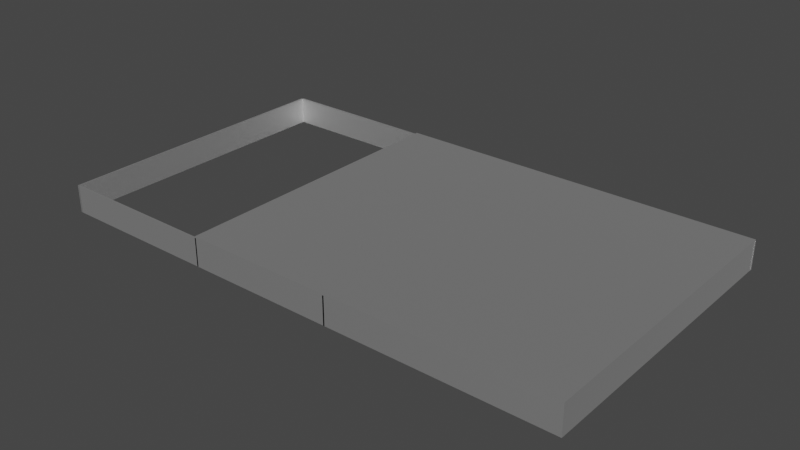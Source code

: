 # Source: boundary.blend  (saved by Blender 2.90.8; exported with 4.5.12 LTS)
import bpy
from mathutils import Matrix  # noqa: F401  (used for matrix-valued properties, if any)

bpy.ops.wm.read_factory_settings(use_empty=True)
scene = bpy.context.scene
scene.name = 'Scene'

# ---- collections
col_collection = bpy.data.collections.new('Collection'); scene.collection.children.link(col_collection)

# ---- materials (node trees are filled in below, after node groups)
mat_metallic = bpy.data.materials.new('metallic')
mat_metallic.use_transparent_shadow = False
mat_metallic.diffuse_color = (1.0, 1.0, 1.0, 1.0)
mat_metallic.roughness = 0.5528
mat_metallic.specular_intensity = 1.0
mat_metallic.metallic = 1.0

# ---- material node trees
mat_metallic.use_nodes = True; mat_metallic.node_tree.nodes.clear()
_N = mat_metallic.node_tree.nodes; _L = mat_metallic.node_tree.links
n0 = _N.new('ShaderNodeBsdfPrincipled'); n0.name = 'Principled BSDF'; n0.location = (10, 300)
n0.distribution = 'GGX'
n0.subsurface_method = 'BURLEY'
n0.inputs[0].default_value = (1.0, 1.0, 1.0, 1.0)
n0.inputs[1].default_value = 1.0
n0.inputs[2].default_value = 0.5528
n0.inputs[3].default_value = 1.45
n0.inputs[13].default_value = 1.0
n0.inputs[27].default_value = (0.0, 0.0, 0.0, 1.0)
n0.inputs[28].default_value = 1.0
n1 = _N.new('ShaderNodeOutputMaterial'); n1.name = 'Material Output'; n1.location = (300, 300)
n2 = _N.new('ShaderNodeNormalMap'); n2.name = 'Normal Map'; n2.location = (-300, -300)
n2.label = 'Normal/Map'
_L.new(n0.outputs[0], n1.inputs[0])
_L.new(n2.outputs[0], n0.inputs[5])
n1.is_active_output = True

# ---- world
world_world = bpy.data.worlds.new('World'); scene.world = world_world
world_world.use_nodes = True; world_world.node_tree.nodes.clear()
_N = world_world.node_tree.nodes; _L = world_world.node_tree.links
n0 = _N.new('ShaderNodeOutputWorld'); n0.name = 'World Output'; n0.location = (300, 300)
n1 = _N.new('ShaderNodeBackground'); n1.name = 'Background'; n1.location = (10, 300)
n1.inputs[0].default_value = (0.05088, 0.05088, 0.05088, 1.0)
_L.new(n1.outputs[0], n0.inputs[0])
n0.is_active_output = True
world_world.color = (0.05088, 0.05088, 0.05088)
world_world.use_sun_shadow = False
world_world.sun_shadow_jitter_overblur = 0.0

# ---- meshes
me_mesh = bpy.data.meshes.new('Mesh')
me_mesh.from_pydata([(-681.7, -661.8, -19.66), (-686.7, -661.8, -19.66), (-681.7, -661.8, 80.34), (-686.7, -661.8, 80.34), (-686.7, -661.8, -19.66), (-686.7, 408.2, -19.66), (-686.7, -661.8, 80.34), (-686.7, 408.2, 80.34), (-686.7, 408.2, -19.66), (-681.7, 408.2, -19.66), (-686.7, 408.2, 80.34), (-681.7, 408.2, 80.34), (-681.7, 408.2, -19.66), (-681.7, -661.8, -19.66), (-681.7, 408.2, 80.34), (-681.7, -661.8, 80.34), (-681.7, -661.8, 80.34), (-686.7, -661.8, 80.34), (-681.7, 408.2, 80.34), (-686.7, 408.2, 80.34), (-681.7, 408.2, -19.66), (-686.7, 408.2, -19.66), (-681.7, -661.8, -19.66), (-686.7, -661.8, -19.66), (-681.7, -661.8, 80.34), (-686.7, -661.8, 80.34), (-681.7, -661.8, 85.34), (-686.7, -661.8, 85.34), (-686.7, -661.8, 80.34), (-686.7, 417.2, 80.34), (-686.7, -661.8, 85.34), (-686.7, 417.2, 85.34), (-686.7, 417.2, 80.34), (-681.7, 417.2, 80.34), (-686.7, 417.2, 85.34), (-681.7, 417.2, 85.34), (640.3, 417.2, 80.34), (640.3, -661.8, 80.34), (640.3, 417.2, 85.34), (640.3, -661.8, 85.34), (-681.7, -661.8, 85.34), (-686.7, -661.8, 85.34), (-681.7, 417.2, 85.34), (-686.7, 417.2, 85.34), (-681.7, 417.2, 80.34), (-686.7, 417.2, 80.34), (-681.7, -661.8, 80.34), (-686.7, -661.8, 80.34), (-181.7, 417.2, 80.34), (-181.7, -661.8, 80.34), (-181.7, 417.2, 85.34), (-181.7, 417.2, 80.34), (-181.7, -661.8, 80.34), (-181.7, -661.8, 85.34), (-181.7, -661.8, 85.34), (-181.7, 417.2, 85.34), (-147.7, 417.2, 80.34), (-147.7, -661.8, 80.34), (-147.7, 417.2, 85.34), (-147.7, 417.2, 80.34), (-147.7, -661.8, 80.34), (-147.7, -661.8, 85.34), (-147.7, -661.8, 85.34), (-147.7, 417.2, 85.34), (-146.7, 417.2, 80.34), (-146.7, -661.8, 80.34), (-146.7, 417.2, 85.34), (-146.7, 417.2, 80.34), (-146.7, -661.8, 80.34), (-146.7, -661.8, 85.34), (-146.7, -661.8, 85.34), (-146.7, 417.2, 85.34), (632.3, 417.2, 80.34), (632.3, -661.8, 80.34), (632.3, 417.2, 85.34), (632.3, 417.2, 80.34), (632.3, -661.8, 80.34), (632.3, -661.8, 85.34), (632.3, -661.8, 85.34), (632.3, 417.2, 85.34), (640.3, 417.2, 80.34), (640.3, -661.8, 80.34), (640.3, 417.2, 85.34), (640.3, 417.2, 80.34), (640.3, -661.8, 80.34), (640.3, -661.8, 85.34), (640.3, -661.8, 85.34), (640.3, 417.2, 85.34), (640.3, -661.8, -19.66), (635.3, -661.8, -19.66), (640.3, -661.8, 80.34), (635.3, -661.8, 80.34), (635.3, -661.8, -19.66), (635.3, 408.2, -19.66), (635.3, -661.8, 80.34), (635.3, 408.2, 80.34), (635.3, 408.2, -19.66), (640.3, 408.2, -19.66), (635.3, 408.2, 80.34), (640.3, 408.2, 80.34), (640.3, 408.2, -19.66), (640.3, -661.8, -19.66), (640.3, 408.2, 80.34), (640.3, -661.8, 80.34), (640.3, -661.8, 80.34), (635.3, -661.8, 80.34), (640.3, 408.2, 80.34), (635.3, 408.2, 80.34), (640.3, 408.2, -19.66), (635.3, 408.2, -19.66), (640.3, -661.8, -19.66), (635.3, -661.8, -19.66), (-1274.0, -661.8, -19.66), (-1279.0, -661.8, -19.66), (-1274.0, -661.8, 80.34), (-1279.0, -661.8, 80.34), (-1279.0, -661.8, -19.66), (-1279.0, 417.2, -19.66), (-1279.0, -661.8, 80.34), (-1279.0, 417.2, 80.34), (-1279.0, 417.2, -19.66), (-1274.0, 417.2, -19.66), (-1279.0, 417.2, 80.34), (-1274.0, 417.2, 80.34), (-1274.0, 417.2, -19.66), (-1274.0, -661.8, -19.66), (-1274.0, 417.2, 80.34), (-1274.0, -661.8, 80.34), (-1274.0, -661.8, 80.34), (-1279.0, -661.8, 80.34), (-1274.0, 417.2, 80.34), (-1279.0, 417.2, 80.34), (-1274.0, 417.2, -19.66), (-1279.0, 417.2, -19.66), (-1274.0, -661.8, -19.66), (-1279.0, -661.8, -19.66), (641.3, 412.2, -19.66), (-1279.0, 412.2, -19.66), (641.3, 412.2, 80.34), (-1279.0, 412.2, 80.34), (-1279.0, 412.2, -19.66), (-1279.0, 417.2, -19.66), (-1279.0, 412.2, 80.34), (-1279.0, 417.2, 80.34), (-1279.0, 417.2, -19.66), (641.3, 417.2, -19.66), (-1279.0, 417.2, 80.34), (641.3, 417.2, 80.34), (641.3, 417.2, -19.66), (641.3, 412.2, -19.66), (641.3, 417.2, 80.34), (641.3, 412.2, 80.34), (641.3, 412.2, 80.34), (-1279.0, 412.2, 80.34), (641.3, 417.2, 80.34), (-1279.0, 417.2, 80.34), (641.3, 417.2, -19.66), (-1279.0, 417.2, -19.66), (641.3, 412.2, -19.66), (-1279.0, 412.2, -19.66), (635.3, -661.8, -19.66), (-1275.0, -661.8, -19.66), (635.3, -661.8, 80.34), (-1275.0, -661.8, 80.34), (-1275.0, -661.8, -19.66), (-1275.0, -656.8, -19.66), (-1275.0, -661.8, 80.34), (-1275.0, -656.8, 80.34), (-1275.0, -656.8, -19.66), (635.3, -656.8, -19.66), (-1275.0, -656.8, 80.34), (635.3, -656.8, 80.34), (635.3, -656.8, -19.66), (635.3, -661.8, -19.66), (635.3, -656.8, 80.34), (635.3, -661.8, 80.34), (635.3, -661.8, 80.34), (-1275.0, -661.8, 80.34), (635.3, -656.8, 80.34), (-1275.0, -656.8, 80.34), (635.3, -656.8, -19.66), (-1275.0, -656.8, -19.66), (635.3, -661.8, -19.66), (-1275.0, -661.8, -19.66), (-146.7, -661.8, -19.66), (-151.7, -661.8, -19.66), (-146.7, -661.8, 80.34), (-151.7, -661.8, 80.34), (-151.7, -661.8, -19.66), (-151.7, 408.2, -19.66), (-151.7, -661.8, 80.34), (-151.7, 408.2, 80.34), (-151.7, 408.2, -19.66), (-146.7, 408.2, -19.66), (-151.7, 408.2, 80.34), (-146.7, 408.2, 80.34), (-146.7, 408.2, -19.66), (-146.7, -661.8, -19.66), (-146.7, 408.2, 80.34), (-146.7, -661.8, 80.34), (-146.7, -661.8, 80.34), (-151.7, -661.8, 80.34), (-146.7, 408.2, 80.34), (-151.7, 408.2, 80.34), (-146.7, 408.2, -19.66), (-151.7, 408.2, -19.66), (-146.7, -661.8, -19.66), (-151.7, -661.8, -19.66)], [], [(0, 2, 1), (1, 2, 3), (4, 6, 5), (5, 6, 7), (8, 10, 9), (9, 10, 11), (12, 14, 13), (13, 14, 15), (16, 18, 17), (17, 18, 19), (20, 22, 21), (21, 22, 23), (24, 26, 25), (25, 26, 27), (28, 30, 29), (29, 30, 31), (32, 34, 33), (33, 34, 35), (36, 38, 37), (37, 38, 39), (40, 42, 41), (41, 42, 43), (44, 46, 45), (45, 46, 47), (44, 48, 46), (46, 48, 49), (35, 50, 33), (33, 50, 51), (24, 52, 26), (26, 52, 53), (40, 54, 42), (42, 54, 55), (48, 56, 49), (49, 56, 57), (50, 58, 51), (51, 58, 59), (52, 60, 53), (53, 60, 61), (54, 62, 55), (55, 62, 63), (56, 64, 57), (57, 64, 65), (58, 66, 59), (59, 66, 67), (60, 68, 61), (61, 68, 69), (62, 70, 63), (63, 70, 71), (64, 72, 65), (65, 72, 73), (66, 74, 67), (67, 74, 75), (68, 76, 69), (69, 76, 77), (70, 78, 71), (71, 78, 79), (72, 80, 73), (73, 80, 81), (74, 82, 75), (75, 82, 83), (76, 84, 77), (77, 84, 85), (78, 86, 79), (79, 86, 87), (88, 90, 89), (89, 90, 91), (92, 94, 93), (93, 94, 95), (96, 98, 97), (97, 98, 99), (100, 102, 101), (101, 102, 103), (104, 106, 105), (105, 106, 107), (108, 110, 109), (109, 110, 111), (112, 114, 113), (113, 114, 115), (116, 118, 117), (117, 118, 119), (120, 122, 121), (121, 122, 123), (124, 126, 125), (125, 126, 127), (128, 130, 129), (129, 130, 131), (132, 134, 133), (133, 134, 135), (136, 138, 137), (137, 138, 139), (140, 142, 141), (141, 142, 143), (144, 146, 145), (145, 146, 147), (148, 150, 149), (149, 150, 151), (152, 154, 153), (153, 154, 155), (156, 158, 157), (157, 158, 159), (160, 162, 161), (161, 162, 163), (164, 166, 165), (165, 166, 167), (168, 170, 169), (169, 170, 171), (172, 174, 173), (173, 174, 175), (176, 178, 177), (177, 178, 179), (180, 182, 181), (181, 182, 183), (184, 186, 185), (185, 186, 187), (188, 190, 189), (189, 190, 191), (192, 194, 193), (193, 194, 195), (196, 198, 197), (197, 198, 199), (200, 202, 201), (201, 202, 203), (204, 206, 205), (205, 206, 207)])
me_mesh.polygons.foreach_set('use_smooth', [True] * 124)
_uv = me_mesh.uv_layers.new(name='map1')
_uv.uv.foreach_set('vector', [0.2701, 0.4625, 0.2701, 0.5146, 0.2675, 0.4625, 0.2675, 0.4625, 0.2701, 0.5146, 0.2675, 0.5146, 0.2197, 0.4625, 0.2197, 0.5146, 0.777, 0.4625, 0.777, 0.4625, 0.2197, 0.5146, 0.777, 0.5146, 0.2675, 0.4625, 0.2675, 0.5146, 0.2701, 0.4625, 0.2701, 0.4625, 0.2675, 0.5146, 0.2701, 0.5146, 0.777, 0.4625, 0.777, 0.5146, 0.2197, 0.4625, 0.2197, 0.4625, 0.777, 0.5146, 0.2197, 0.5146, 0.2701, 0.2197, 0.2701, 0.777, 0.2675, 0.2197, 0.2675, 0.2197, 0.2701, 0.777, 0.2675, 0.777, 0.2701, 0.777, 0.2701, 0.2197, 0.2675, 0.777, 0.2675, 0.777, 0.2701, 0.2197, 0.2675, 0.2197, 0.2701, 0.5146, 0.2701, 0.5172, 0.2675, 0.5146, 0.2675, 0.5146, 0.2701, 0.5172, 0.2675, 0.5172, 0.2197, 0.5146, 0.2197, 0.5172, 0.7817, 0.5146, 0.7817, 0.5146, 0.2197, 0.5172, 0.7817, 0.5172, 0.2675, 0.5146, 0.2675, 0.5172, 0.2701, 0.5146, 0.2701, 0.5146, 0.2675, 0.5172, 0.2701, 0.5172, 0.7817, 0.5146, 0.7817, 0.5172, 0.2197, 0.5146, 0.2197, 0.5146, 0.7817, 0.5172, 0.2197, 0.5172, 0.2701, 0.2197, 0.2701, 0.7817, 0.2675, 0.2197, 0.2675, 0.2197, 0.2701, 0.7817, 0.2675, 0.7817, 0.2701, 0.7817, 0.2701, 0.2197, 0.2675, 0.7817, 0.2675, 0.7817, 0.2701, 0.2197, 0.2675, 0.2197, 0.2701, 0.7817, 0.5306, 0.7817, 0.2701, 0.2197, 0.2701, 0.2197, 0.5306, 0.7817, 0.5306, 0.2197, 0.2701, 0.5172, 0.5306, 0.5172, 0.2701, 0.5146, 0.2701, 0.5146, 0.5306, 0.5172, 0.5306, 0.5146, 0.2701, 0.5146, 0.5306, 0.5146, 0.2701, 0.5172, 0.2701, 0.5172, 0.5306, 0.5146, 0.5306, 0.5172, 0.2701, 0.2197, 0.5306, 0.2197, 0.2701, 0.7817, 0.2701, 0.7817, 0.5306, 0.2197, 0.5306, 0.7817, 0.5306, 0.7817, 0.5483, 0.7817, 0.5306, 0.2197, 0.5306, 0.2197, 0.5483, 0.7817, 0.5483, 0.2197, 0.5306, 0.5172, 0.5483, 0.5172, 0.5306, 0.5146, 0.5306, 0.5146, 0.5483, 0.5172, 0.5483, 0.5146, 0.5306, 0.5146, 0.5483, 0.5146, 0.5306, 0.5172, 0.5306, 0.5172, 0.5483, 0.5146, 0.5483, 0.5172, 0.5306, 0.2197, 0.5483, 0.2197, 0.5306, 0.7817, 0.5306, 0.7817, 0.5483, 0.2197, 0.5483, 0.7817, 0.5483, 0.7817, 0.5488, 0.7817, 0.5483, 0.2197, 0.5483, 0.2197, 0.5488, 0.7817, 0.5488, 0.2197, 0.5483, 0.5172, 0.5488, 0.5172, 0.5483, 0.5146, 0.5483, 0.5146, 0.5488, 0.5172, 0.5488, 0.5146, 0.5483, 0.5146, 0.5488, 0.5146, 0.5483, 0.5172, 0.5483, 0.5172, 0.5488, 0.5146, 0.5488, 0.5172, 0.5483, 0.2197, 0.5488, 0.2197, 0.5483, 0.7817, 0.5483, 0.7817, 0.5488, 0.2197, 0.5488, 0.7817, 0.5488, 0.7817, 0.9545, 0.7817, 0.5488, 0.2197, 0.5488, 0.2197, 0.9545, 0.7817, 0.9545, 0.2197, 0.5488, 0.5172, 0.9545, 0.5172, 0.5488, 0.5146, 0.5488, 0.5146, 0.9545, 0.5172, 0.9545, 0.5146, 0.5488, 0.5146, 0.9545, 0.5146, 0.5488, 0.5172, 0.5488, 0.5172, 0.9545, 0.5146, 0.9545, 0.5172, 0.5488, 0.2197, 0.9545, 0.2197, 0.5488, 0.7817, 0.5488, 0.7817, 0.9545, 0.2197, 0.9545, 0.7817, 0.9545, 0.7817, 0.9587, 0.7817, 0.9545, 0.2197, 0.9545, 0.2197, 0.9587, 0.7817, 0.9587, 0.2197, 0.9545, 0.5172, 0.9587, 0.5172, 0.9545, 0.5146, 0.9545, 0.5146, 0.9587, 0.5172, 0.9587, 0.5146, 0.9545, 0.5146, 0.9587, 0.5146, 0.9545, 0.5172, 0.9545, 0.5172, 0.9587, 0.5146, 0.9587, 0.5172, 0.9545, 0.2197, 0.9587, 0.2197, 0.9545, 0.7817, 0.9545, 0.7817, 0.9587, 0.2197, 0.9587, 0.7817, 0.9587, 0.4625, 0.9587, 0.5146, 0.9561, 0.4625, 0.9561, 0.4625, 0.9587, 0.5146, 0.9561, 0.5146, 0.2197, 0.4625, 0.2197, 0.5146, 0.777, 0.4625, 0.777, 0.4625, 0.2197, 0.5146, 0.777, 0.5146, 0.9561, 0.4625, 0.9561, 0.5146, 0.9587, 0.4625, 0.9587, 0.4625, 0.9561, 0.5146, 0.9587, 0.5146, 0.777, 0.4625, 0.777, 0.5146, 0.2197, 0.4625, 0.2197, 0.4625, 0.777, 0.5146, 0.2197, 0.5146, 0.9587, 0.2197, 0.9587, 0.777, 0.9561, 0.2197, 0.9561, 0.2197, 0.9587, 0.777, 0.9561, 0.777, 0.9587, 0.777, 0.9587, 0.2197, 0.9561, 0.777, 0.9561, 0.777, 0.9587, 0.2197, 0.9561, 0.2197, -0.0382, 0.4625, -0.0382, 0.5146, -0.0408, 0.4625, -0.0408, 0.4625, -0.0382, 0.5146, -0.0408, 0.5146, 0.2197, 0.4625, 0.2197, 0.5146, 0.7817, 0.4625, 0.7817, 0.4625, 0.2197, 0.5146, 0.7817, 0.5146, -0.0408, 0.4625, -0.0408, 0.5146, -0.0382, 0.4625, -0.0382, 0.4625, -0.0408, 0.5146, -0.0382, 0.5146, 0.7817, 0.4625, 0.7817, 0.5146, 0.2197, 0.4625, 0.2197, 0.4625, 0.7817, 0.5146, 0.2197, 0.5146, -0.0382, 0.2197, -0.0382, 0.7817, -0.0408, 0.2197, -0.0408, 0.2197, -0.0382, 0.7817, -0.0408, 0.7817, -0.0382, 0.7817, -0.0382, 0.2197, -0.0408, 0.7817, -0.0408, 0.7817, -0.0382, 0.2197, -0.0408, 0.2197, 0.9592, 0.4625, 0.9592, 0.5146, -0.0408, 0.4625, -0.0408, 0.4625, 0.9592, 0.5146, -0.0408, 0.5146, 0.7791, 0.4625, 0.7791, 0.5146, 0.7817, 0.4625, 0.7817, 0.4625, 0.7791, 0.5146, 0.7817, 0.5146, -0.0408, 0.4625, -0.0408, 0.5146, 0.9592, 0.4625, 0.9592, 0.4625, -0.0408, 0.5146, 0.9592, 0.5146, 0.7817, 0.4625, 0.7817, 0.5146, 0.7791, 0.4625, 0.7791, 0.4625, 0.7817, 0.5146, 0.7791, 0.5146, 0.9592, 0.7791, 0.9592, 0.7817, -0.0408, 0.7791, -0.0408, 0.7791, 0.9592, 0.7817, -0.0408, 0.7817, 0.9592, 0.7817, 0.9592, 0.7791, -0.0408, 0.7817, -0.0408, 0.7817, 0.9592, 0.7791, -0.0408, 0.7791, 0.9561, 0.4625, 0.9561, 0.5146, -0.03872, 0.4625, -0.03872, 0.4625, 0.9561, 0.5146, -0.03872, 0.5146, 0.2197, 0.4625, 0.2197, 0.5146, 0.2223, 0.4625, 0.2223, 0.4625, 0.2197, 0.5146, 0.2223, 0.5146, -0.03872, 0.4625, -0.03872, 0.5146, 0.9561, 0.4625, 0.9561, 0.4625, -0.03872, 0.5146, 0.9561, 0.5146, 0.2223, 0.4625, 0.2223, 0.5146, 0.2197, 0.4625, 0.2197, 0.4625, 0.2223, 0.5146, 0.2197, 0.5146, 0.9561, 0.2197, 0.9561, 0.2223, -0.03872, 0.2197, -0.03872, 0.2197, 0.9561, 0.2223, -0.03872, 0.2223, 0.9561, 0.2223, 0.9561, 0.2197, -0.03872, 0.2223, -0.03872, 0.2223, 0.9561, 0.2197, -0.03872, 0.2197, 0.5488, 0.4625, 0.5488, 0.5146, 0.5462, 0.4625, 0.5462, 0.4625, 0.5488, 0.5146, 0.5462, 0.5146, 0.2197, 0.4625, 0.2197, 0.5146, 0.777, 0.4625, 0.777, 0.4625, 0.2197, 0.5146, 0.777, 0.5146, 0.5462, 0.4625, 0.5462, 0.5146, 0.5488, 0.4625, 0.5488, 0.4625, 0.5462, 0.5146, 0.5488, 0.5146, 0.777, 0.4625, 0.777, 0.5146, 0.2197, 0.4625, 0.2197, 0.4625, 0.777, 0.5146, 0.2197, 0.5146, 0.5488, 0.2197, 0.5488, 0.777, 0.5462, 0.2197, 0.5462, 0.2197, 0.5488, 0.777, 0.5462, 0.777, 0.5488, 0.777, 0.5488, 0.2197, 0.5462, 0.777, 0.5462, 0.777, 0.5488, 0.2197, 0.5462, 0.2197])
me_mesh.materials.append(mat_metallic)
me_mesh.use_remesh_fix_poles = True
me_mesh.use_remesh_preserve_attributes = False
me_mesh.use_mirror_vertex_groups = False
me_mesh.update()
me_mesh.normals_split_custom_set([tuple(v) for v in zip(*[iter([0.0, -1.0, 0.0, 0.0, -1.0, 0.0, 0.0, -1.0, 0.0, 0.0, -1.0, 0.0, 0.0, -1.0, 0.0, 0.0, -1.0, 0.0, -1.0, 1.46e-07, 0.0, -1.0, 1.324e-07, 0.0, -1.0, -7.051e-08, 0.0, -1.0, -7.051e-08, 0.0, -1.0, 1.324e-07, 0.0, -1.0, -8.416e-08, 0.0, 0.0, 1.0, 0.0, 0.0, 1.0, 0.0, 0.0, 1.0, 0.0, 0.0, 1.0, 0.0, 0.0, 1.0, 0.0, 0.0, 1.0, 0.0, 1.0, 0.0, 0.0, 1.0, -2.697e-09, 0.0, 1.0, -4.277e-08, 0.0, 1.0, -4.277e-08, 0.0, 1.0, -2.697e-09, 0.0, 1.0, -4.547e-08, 0.0, 0.0, -1.64e-07, 1.0, 0.0, -1.64e-07, 1.0, 0.0, -1.64e-07, 1.0, 0.0, -1.64e-07, 1.0, 0.0, -1.64e-07, 1.0, 0.0, -1.64e-07, 1.0, 0.0, 1.622e-07, -1.0, 0.0, 1.622e-07, -1.0, 0.0, 1.622e-07, -1.0, 0.0, 1.622e-07, -1.0, 0.0, 1.622e-07, -1.0, 0.0, 1.622e-07, -1.0, 0.0, -1.0, 0.0, 0.0, -1.0, 0.0, 0.0, -1.0, 0.0, 0.0, -1.0, 0.0, 0.0, -1.0, 0.0, 0.0, -1.0, 0.0, -1.0, 0.0, 0.0, -1.0, -1.181e-10, 0.0, -1.0, -3.993e-08, 0.0, -1.0, -3.993e-08, 0.0, -1.0, -1.181e-10, 0.0, -1.0, -4.005e-08, 0.0, 0.0, 1.0, 0.0, 0.0, 1.0, 0.0, 0.0, 1.0, 0.0, 0.0, 1.0, 0.0, 0.0, 1.0, 0.0, 0.0, 1.0, 0.0, 1.0, 0.0, 0.0, 1.0, 5.97e-11, 0.0, 1.0, 2.019e-08, 0.0, 1.0, 2.019e-08, 0.0, 1.0, 5.97e-11, 0.0, 1.0, 2.025e-08, 0.0, 0.0, -1.626e-07, 1.0, 0.0, -1.626e-07, 1.0, 0.0, -1.626e-07, 1.0, 0.0, -1.626e-07, 1.0, 0.0, -1.626e-07, 1.0, 0.0, -1.626e-07, 1.0, 0.0, 1.626e-07, -1.0, 0.0, 1.626e-07, -1.0, 0.0, 1.626e-07, -1.0, 0.0, 1.626e-07, -1.0, 0.0, 1.626e-07, -1.0, 0.0, 1.626e-07, -1.0, 0.0, 1.626e-07, -1.0, 0.0, 1.626e-07, -1.0, 0.0, 1.626e-07, -1.0, 0.0, 1.626e-07, -1.0, 0.0, 1.626e-07, -1.0, 0.0, 1.626e-07, -1.0, 0.0, 1.0, 0.0, 0.0, 1.0, 0.0, 0.0, 1.0, 0.0, 0.0, 1.0, 0.0, 0.0, 1.0, 0.0, 0.0, 1.0, 0.0, 0.0, -1.0, 0.0, 0.0, -1.0, 0.0, 0.0, -1.0, 0.0, 0.0, -1.0, 0.0, 0.0, -1.0, 0.0, 0.0, -1.0, 0.0, 0.0, -1.626e-07, 1.0, 0.0, -1.626e-07, 1.0, 0.0, -1.626e-07, 1.0, 0.0, -1.626e-07, 1.0, 0.0, -1.626e-07, 1.0, 0.0, -1.626e-07, 1.0, 0.0, 1.626e-07, -1.0, 0.0, 1.626e-07, -1.0, 0.0, 1.626e-07, -1.0, 0.0, 1.626e-07, -1.0, 0.0, 1.626e-07, -1.0, 0.0, 1.626e-07, -1.0, 0.0, 1.0, 0.0, 0.0, 1.0, 0.0, 0.0, 1.0, 0.0, 0.0, 1.0, 0.0, 0.0, 1.0, 0.0, 0.0, 1.0, 0.0, 0.0, -1.0, 0.0, 0.0, -1.0, 0.0, 0.0, -1.0, 0.0, 0.0, -1.0, 0.0, 0.0, -1.0, 0.0, 0.0, -1.0, 0.0, 0.0, -1.626e-07, 1.0, 0.0, -1.626e-07, 1.0, 0.0, -1.626e-07, 1.0, 0.0, -1.626e-07, 1.0, 0.0, -1.626e-07, 1.0, 0.0, -1.626e-07, 1.0, 0.0, 1.626e-07, -1.0, 0.0, 1.626e-07, -1.0, 0.0, 1.626e-07, -1.0, 0.0, 1.626e-07, -1.0, 0.0, 1.626e-07, -1.0, 0.0, 1.626e-07, -1.0, 0.0, 1.0, 0.0, 0.0, 1.0, 0.0, 0.0, 1.0, 0.0, 0.0, 1.0, 0.0, 0.0, 1.0, 0.0, 0.0, 1.0, 0.0, 0.0, -1.0, 0.0, 0.0, -1.0, 0.0, 0.0, -1.0, 0.0, 0.0, -1.0, 0.0, 0.0, -1.0, 0.0, 0.0, -1.0, 0.0, 0.0, -1.626e-07, 1.0, 0.0, -1.626e-07, 1.0, 0.0, -1.626e-07, 1.0, 0.0, -1.626e-07, 1.0, 0.0, -1.626e-07, 1.0, 0.0, -1.626e-07, 1.0, 0.0, 1.626e-07, -1.0, 0.0, 1.626e-07, -1.0, 0.0, 1.626e-07, -1.0, 0.0, 1.626e-07, -1.0, 0.0, 1.626e-07, -1.0, 0.0, 1.626e-07, -1.0, 0.0, 1.0, 0.0, 0.0, 1.0, 0.0, 0.0, 1.0, 0.0, 0.0, 1.0, 0.0, 0.0, 1.0, 0.0, 0.0, 1.0, 0.0, 0.0, -1.0, 0.0, 0.0, -1.0, 0.0, 0.0, -1.0, 0.0, 0.0, -1.0, 0.0, 0.0, -1.0, 0.0, 0.0, -1.0, 0.0, 0.0, -1.626e-07, 1.0, 0.0, -1.626e-07, 1.0, 0.0, -1.626e-07, 1.0, 0.0, -1.626e-07, 1.0, 0.0, -1.626e-07, 1.0, 0.0, -1.626e-07, 1.0, 0.0, 1.626e-07, -1.0, 0.0, 1.626e-07, -1.0, 0.0, 1.626e-07, -1.0, 0.0, 1.626e-07, -1.0, 0.0, 1.626e-07, -1.0, 0.0, 1.626e-07, -1.0, 0.0, 1.0, 0.0, 0.0, 1.0, 0.0, 0.0, 1.0, 0.0, 0.0, 1.0, 0.0, 0.0, 1.0, 0.0, 0.0, 1.0, 0.0, 0.0, -1.0, 0.0, 0.0, -1.0, 0.0, 0.0, -1.0, 0.0, 0.0, -1.0, 0.0, 0.0, -1.0, 0.0, 0.0, -1.0, 0.0, 0.0, -1.626e-07, 1.0, 0.0, -1.626e-07, 1.0, 0.0, -1.626e-07, 1.0, 0.0, -1.626e-07, 1.0, 0.0, -1.626e-07, 1.0, 0.0, -1.626e-07, 1.0, 0.0, -1.0, 0.0, 0.0, -1.0, 0.0, 0.0, -1.0, 0.0, 0.0, -1.0, 0.0, 0.0, -1.0, 0.0, 0.0, -1.0, 0.0, -1.0, -7.301e-08, 0.0, -1.0, -6.669e-08, 0.0, -1.0, 2.731e-08, 0.0, -1.0, 2.731e-08, 0.0, -1.0, -6.669e-08, 0.0, -1.0, 3.363e-08, 0.0, 0.0, 1.0, 0.0, 0.0, 1.0, 0.0, 0.0, 1.0, 0.0, 0.0, 1.0, 0.0, 0.0, 1.0, 0.0, 0.0, 1.0, 0.0, 1.0, 7.301e-08, 0.0, 1.0, 6.766e-08, 0.0, 1.0, -1.188e-08, 0.0, 1.0, -1.188e-08, 0.0, 1.0, 6.766e-08, 0.0, 1.0, -1.723e-08, 0.0, 0.0, -1.64e-07, 1.0, 0.0, -1.64e-07, 1.0, 0.0, -1.64e-07, 1.0, 0.0, -1.64e-07, 1.0, 0.0, -1.64e-07, 1.0, 0.0, -1.64e-07, 1.0, 0.0, 1.622e-07, -1.0, 0.0, 1.622e-07, -1.0, 0.0, 1.622e-07, -1.0, 0.0, 1.622e-07, -1.0, 0.0, 1.622e-07, -1.0, 0.0, 1.622e-07, -1.0, 0.0, -1.0, 0.0, 0.0, -1.0, 0.0, 0.0, -1.0, 0.0, 0.0, -1.0, 0.0, 0.0, -1.0, 0.0, 0.0, -1.0, 0.0, -1.0, 0.0, 0.0, -1.0, -2.38e-09, 0.0, -1.0, -3.809e-08, 0.0, -1.0, -3.809e-08, 0.0, -1.0, -2.38e-09, 0.0, -1.0, -4.047e-08, 0.0, 0.0, 1.0, 0.0, 0.0, 1.0, 0.0, 0.0, 1.0, 0.0, 0.0, 1.0, 0.0, 0.0, 1.0, 0.0, 0.0, 1.0, 0.0, 1.0, 1.448e-07, 0.0, 1.0, 1.311e-07, 0.0, 1.0, -7.438e-08, 0.0, 1.0, -7.438e-08, 0.0, 1.0, 1.311e-07, 0.0, 1.0, -8.808e-08, 0.0, 0.0, -1.626e-07, 1.0, 0.0, -1.626e-07, 1.0, 0.0, -1.626e-07, 1.0, 0.0, -1.626e-07, 1.0, 0.0, -1.626e-07, 1.0, 0.0, -1.626e-07, 1.0, 0.0, 1.626e-07, -1.0, 0.0, 1.626e-07, -1.0, 0.0, 1.626e-07, -1.0, 0.0, 1.626e-07, -1.0, 0.0, 1.626e-07, -1.0, 0.0, 1.626e-07, -1.0, 0.0, -1.0, 0.0, 0.0, -1.0, 0.0, 0.0, -1.0, 0.0, 0.0, -1.0, 0.0, 0.0, -1.0, 0.0, 0.0, -1.0, 0.0, -1.0, 0.0, 0.0, -1.0, 0.0, 0.0, -1.0, 0.0, 0.0, -1.0, 0.0, 0.0, -1.0, 0.0, 0.0, -1.0, 0.0, 0.0, 0.0, 1.0, 0.0, 0.0, 1.0, 0.0, 0.0, 1.0, 0.0, 0.0, 1.0, 0.0, 0.0, 1.0, 0.0, 0.0, 1.0, 0.0, 1.0, 0.0, 0.0, 1.0, 0.0, 0.0, 1.0, 0.0, 0.0, 1.0, 0.0, 0.0, 1.0, 0.0, 0.0, 1.0, 0.0, 0.0, 0.0, 0.0, 1.0, 0.0, 0.0, 1.0, 0.0, 0.0, 1.0, 0.0, 0.0, 1.0, 0.0, 0.0, 1.0, 0.0, 0.0, 1.0, 0.0, 0.0, -1.0, 0.0, 0.0, -1.0, 0.0, 0.0, -1.0, 0.0, 0.0, -1.0, 0.0, 0.0, -1.0, 0.0, 0.0, -1.0, 0.0, -1.0, 0.0, 0.0, -1.0, 0.0, 0.0, -1.0, 0.0, 0.0, -1.0, 0.0, 0.0, -1.0, 0.0, 0.0, -1.0, 0.0, -1.0, 0.0, 0.0, -1.0, 0.0, 0.0, -1.0, 0.0, 0.0, -1.0, 0.0, 0.0, -1.0, 0.0, 0.0, -1.0, 0.0, 0.0, 0.0, 1.0, 0.0, 0.0, 1.0, 0.0, 0.0, 1.0, 0.0, 0.0, 1.0, 0.0, 0.0, 1.0, 0.0, 0.0, 1.0, 0.0, 1.0, 0.0, 0.0, 1.0, 0.0, 0.0, 1.0, 0.0, 0.0, 1.0, 0.0, 0.0, 1.0, 0.0, 0.0, 1.0, 0.0, 0.0, 0.0, 0.0, 1.0, 0.0, 0.0, 1.0, 0.0, 0.0, 1.0, 0.0, 0.0, 1.0, 0.0, 0.0, 1.0, 0.0, 0.0, 1.0, 0.0, 0.0, -1.0, 0.0, 0.0, -1.0, 0.0, 0.0, -1.0, 0.0, 0.0, -1.0, 0.0, 0.0, -1.0, 0.0, 0.0, -1.0, 0.0, -1.0, 0.0, 0.0, -1.0, 0.0, 0.0, -1.0, 0.0, 0.0, -1.0, 0.0, 0.0, -1.0, 0.0, 0.0, -1.0, 0.0, -1.0, 0.0, 0.0, -1.0, 2.778e-10, 0.0, -1.0, 4.405e-09, 0.0, -1.0, 4.405e-09, 0.0, -1.0, 2.778e-10, 0.0, -1.0, 4.683e-09, 0.0, 0.0, 1.0, 0.0, 0.0, 1.0, 0.0, 0.0, 1.0, 0.0, 0.0, 1.0, 0.0, 0.0, 1.0, 0.0, 0.0, 1.0, 0.0, 1.0, 0.0, 0.0, 1.0, -3.877e-10, 0.0, 1.0, -6.149e-09, 0.0, 1.0, -6.149e-09, 0.0, 1.0, -3.877e-10, 0.0, 1.0, -6.537e-09, 0.0, 0.0, -1.64e-07, 1.0, 0.0, -1.64e-07, 1.0, 0.0, -1.64e-07, 1.0, 0.0, -1.64e-07, 1.0, 0.0, -1.64e-07, 1.0, 0.0, -1.64e-07, 1.0, 0.0, 1.622e-07, -1.0, 0.0, 1.622e-07, -1.0, 0.0, 1.622e-07, -1.0, 0.0, 1.622e-07, -1.0, 0.0, 1.622e-07, -1.0, 0.0, 1.622e-07, -1.0])] * 3)])

# ---- objects
ob_boundary = bpy.data.objects.new('boundary ', me_mesh)

# ---- transforms, parenting, visibility, modifiers, constraints
ob_boundary.location = (0.0, 0.0, 0.0)
ob_boundary.color = (0.8, 0.8, 0.8, 1.0)
ob_boundary.lineart.crease_threshold = 0.0

# ---- collection membership
col_collection.objects.link(ob_boundary)

# ---- scene / render settings (as saved in the file)
scene.frame_start = 1; scene.frame_end = 250; scene.frame_set(1)
scene.render.engine = 'BLENDER_EEVEE_NEXT'
scene.cycles.use_denoising = False
scene.cycles.samples = 128
scene.cycles.sampling_pattern = 'TABULATED_SOBOL'
scene.cycles.use_adaptive_sampling = False
scene.cycles.use_light_tree = False
scene.view_settings.view_transform = 'Filmic'
bpy.context.view_layer.update()

# ---- added for rendering (the .blend has no active camera and no usable light): camera, sun
cam_auto = bpy.data.cameras.new('AutoCamera')
cam_auto.lens = 50.0
cam_auto.sensor_width = 36.0
cam_auto.clip_end = 35802.6
ob_auto_camera = bpy.data.objects.new('AutoCamera', cam_auto)
scene.collection.objects.link(ob_auto_camera)
ob_auto_camera.location = (1721.36, -2570.36, 1664.87)
ob_auto_camera.rotation_euler = (1.09748, -7.21219e-08, 0.694738)
scene.camera = ob_auto_camera
light_auto_sun = bpy.data.lights.new('AutoSun', 'SUN')
light_auto_sun.energy = 3.0
light_auto_sun.angle = 0.0523599
ob_auto_sun = bpy.data.objects.new('AutoSun', light_auto_sun)
scene.collection.objects.link(ob_auto_sun)
ob_auto_sun.rotation_euler = (0.872665, 0.174533, 0.523599)
bpy.context.view_layer.update()

